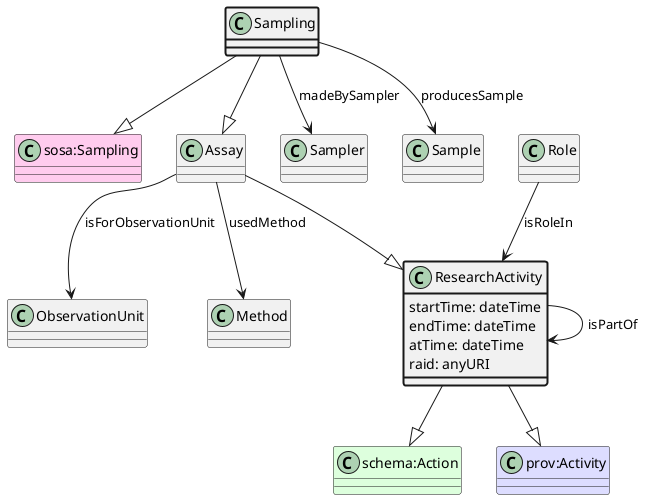

The diagram above was rendered by PlantUML. Its source (embedded in the PNG):
@startuml
class Sampling  #line.bold
class "sosa:Sampling" #FFCCEE 
Sampling --|> "sosa:Sampling"
class Assay  
class ResearchActivity  
class "schema:Action" #DDFFDD 
ResearchActivity --|> "schema:Action"
class "prov:Activity" #DDDDFF 
ResearchActivity --|> "prov:Activity"
Assay --|> ResearchActivity
Sampling --|> Assay
class Sampler 
Sampling --> Sampler : madeBySampler
class Sample 
Sampling --> Sample : producesSample
class ObservationUnit 
Assay --> ObservationUnit : isForObservationUnit
class Method 
Assay --> Method : usedMethod
class ResearchActivity 
ResearchActivity --> ResearchActivity : isPartOf
class Role 
Role --> ResearchActivity : isRoleIn
class ResearchActivity #line.bold {
    startTime: dateTime
}
class ResearchActivity #line.bold {
    endTime: dateTime
}
class ResearchActivity #line.bold {
    atTime: dateTime
}
class ResearchActivity #line.bold {
    raid: anyURI
}
@enduml